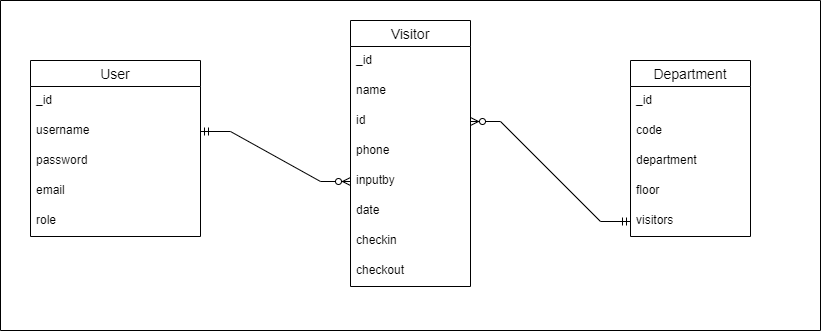

The diagram above was exported from draw.io. Its source (the exported page's mxGraphModel, read from the mxfile embedded in the PNG):
<mxGraphModel dx="1038" dy="481" grid="1" gridSize="10" guides="1" tooltips="1" connect="1" arrows="1" fold="1" page="1" pageScale="1" pageWidth="1100" pageHeight="850" math="0" shadow="0">
  <root>
    <mxCell id="0" />
    <mxCell id="1" parent="0" />
    <mxCell id="UlTJD_ZzHqjbCGrdwrAr-103" value="" style="swimlane;startSize=0;" parent="1" vertex="1">
      <mxGeometry x="150" y="270" width="820" height="330" as="geometry" />
    </mxCell>
    <mxCell id="UlTJD_ZzHqjbCGrdwrAr-55" value="User" style="swimlane;fontStyle=0;childLayout=stackLayout;horizontal=1;startSize=26;horizontalStack=0;resizeParent=1;resizeParentMax=0;resizeLast=0;collapsible=1;marginBottom=0;align=center;fontSize=14;" parent="UlTJD_ZzHqjbCGrdwrAr-103" vertex="1">
      <mxGeometry x="30" y="60" width="170" height="176" as="geometry">
        <mxRectangle x="510" y="320" width="70" height="26" as="alternateBounds" />
      </mxGeometry>
    </mxCell>
    <mxCell id="UlTJD_ZzHqjbCGrdwrAr-56" value="_id" style="text;strokeColor=none;fillColor=none;spacingLeft=4;spacingRight=4;overflow=hidden;rotatable=0;points=[[0,0.5],[1,0.5]];portConstraint=eastwest;fontSize=12;" parent="UlTJD_ZzHqjbCGrdwrAr-55" vertex="1">
      <mxGeometry y="26" width="170" height="30" as="geometry" />
    </mxCell>
    <mxCell id="UlTJD_ZzHqjbCGrdwrAr-57" value="username" style="text;strokeColor=none;fillColor=none;spacingLeft=4;spacingRight=4;overflow=hidden;rotatable=0;points=[[0,0.5],[1,0.5]];portConstraint=eastwest;fontSize=12;" parent="UlTJD_ZzHqjbCGrdwrAr-55" vertex="1">
      <mxGeometry y="56" width="170" height="30" as="geometry" />
    </mxCell>
    <mxCell id="UlTJD_ZzHqjbCGrdwrAr-125" value="password" style="text;strokeColor=none;fillColor=none;spacingLeft=4;spacingRight=4;overflow=hidden;rotatable=0;points=[[0,0.5],[1,0.5]];portConstraint=eastwest;fontSize=12;" parent="UlTJD_ZzHqjbCGrdwrAr-55" vertex="1">
      <mxGeometry y="86" width="170" height="30" as="geometry" />
    </mxCell>
    <mxCell id="UlTJD_ZzHqjbCGrdwrAr-58" value="email" style="text;strokeColor=none;fillColor=none;spacingLeft=4;spacingRight=4;overflow=hidden;rotatable=0;points=[[0,0.5],[1,0.5]];portConstraint=eastwest;fontSize=12;" parent="UlTJD_ZzHqjbCGrdwrAr-55" vertex="1">
      <mxGeometry y="116" width="170" height="30" as="geometry" />
    </mxCell>
    <mxCell id="UlTJD_ZzHqjbCGrdwrAr-61" value="role" style="text;strokeColor=none;fillColor=none;spacingLeft=4;spacingRight=4;overflow=hidden;rotatable=0;points=[[0,0.5],[1,0.5]];portConstraint=eastwest;fontSize=12;" parent="UlTJD_ZzHqjbCGrdwrAr-55" vertex="1">
      <mxGeometry y="146" width="170" height="30" as="geometry" />
    </mxCell>
    <mxCell id="UlTJD_ZzHqjbCGrdwrAr-30" value="Department" style="swimlane;fontStyle=0;childLayout=stackLayout;horizontal=1;startSize=26;horizontalStack=0;resizeParent=1;resizeParentMax=0;resizeLast=0;collapsible=1;marginBottom=0;align=center;fontSize=14;" parent="UlTJD_ZzHqjbCGrdwrAr-103" vertex="1">
      <mxGeometry x="630" y="60" width="120" height="176" as="geometry">
        <mxRectangle x="510" y="320" width="70" height="26" as="alternateBounds" />
      </mxGeometry>
    </mxCell>
    <mxCell id="UlTJD_ZzHqjbCGrdwrAr-31" value="_id" style="text;strokeColor=none;fillColor=none;spacingLeft=4;spacingRight=4;overflow=hidden;rotatable=0;points=[[0,0.5],[1,0.5]];portConstraint=eastwest;fontSize=12;" parent="UlTJD_ZzHqjbCGrdwrAr-30" vertex="1">
      <mxGeometry y="26" width="120" height="30" as="geometry" />
    </mxCell>
    <mxCell id="UlTJD_ZzHqjbCGrdwrAr-33" value="code" style="text;strokeColor=none;fillColor=none;spacingLeft=4;spacingRight=4;overflow=hidden;rotatable=0;points=[[0,0.5],[1,0.5]];portConstraint=eastwest;fontSize=12;" parent="UlTJD_ZzHqjbCGrdwrAr-30" vertex="1">
      <mxGeometry y="56" width="120" height="30" as="geometry" />
    </mxCell>
    <mxCell id="UlTJD_ZzHqjbCGrdwrAr-34" value="department" style="text;strokeColor=none;fillColor=none;spacingLeft=4;spacingRight=4;overflow=hidden;rotatable=0;points=[[0,0.5],[1,0.5]];portConstraint=eastwest;fontSize=12;" parent="UlTJD_ZzHqjbCGrdwrAr-30" vertex="1">
      <mxGeometry y="86" width="120" height="30" as="geometry" />
    </mxCell>
    <mxCell id="UlTJD_ZzHqjbCGrdwrAr-35" value="floor" style="text;strokeColor=none;fillColor=none;spacingLeft=4;spacingRight=4;overflow=hidden;rotatable=0;points=[[0,0.5],[1,0.5]];portConstraint=eastwest;fontSize=12;" parent="UlTJD_ZzHqjbCGrdwrAr-30" vertex="1">
      <mxGeometry y="116" width="120" height="30" as="geometry" />
    </mxCell>
    <mxCell id="UlTJD_ZzHqjbCGrdwrAr-39" value="visitors" style="text;strokeColor=none;fillColor=none;spacingLeft=4;spacingRight=4;overflow=hidden;rotatable=0;points=[[0,0.5],[1,0.5]];portConstraint=eastwest;fontSize=12;" parent="UlTJD_ZzHqjbCGrdwrAr-30" vertex="1">
      <mxGeometry y="146" width="120" height="30" as="geometry" />
    </mxCell>
    <mxCell id="wKjgN6xFlzUk5HX-QEC--14" value="Visitor" style="swimlane;fontStyle=0;childLayout=stackLayout;horizontal=1;startSize=26;horizontalStack=0;resizeParent=1;resizeParentMax=0;resizeLast=0;collapsible=1;marginBottom=0;align=center;fontSize=14;" parent="UlTJD_ZzHqjbCGrdwrAr-103" vertex="1">
      <mxGeometry x="350" y="20" width="120" height="266" as="geometry">
        <mxRectangle x="430" y="450" width="70" height="26" as="alternateBounds" />
      </mxGeometry>
    </mxCell>
    <mxCell id="wKjgN6xFlzUk5HX-QEC--15" value="_id" style="text;strokeColor=none;fillColor=none;spacingLeft=4;spacingRight=4;overflow=hidden;rotatable=0;points=[[0,0.5],[1,0.5]];portConstraint=eastwest;fontSize=12;" parent="wKjgN6xFlzUk5HX-QEC--14" vertex="1">
      <mxGeometry y="26" width="120" height="30" as="geometry" />
    </mxCell>
    <mxCell id="wKjgN6xFlzUk5HX-QEC--16" value="name" style="text;strokeColor=none;fillColor=none;spacingLeft=4;spacingRight=4;overflow=hidden;rotatable=0;points=[[0,0.5],[1,0.5]];portConstraint=eastwest;fontSize=12;" parent="wKjgN6xFlzUk5HX-QEC--14" vertex="1">
      <mxGeometry y="56" width="120" height="30" as="geometry" />
    </mxCell>
    <mxCell id="UlTJD_ZzHqjbCGrdwrAr-102" value="id" style="text;strokeColor=none;fillColor=none;spacingLeft=4;spacingRight=4;overflow=hidden;rotatable=0;points=[[0,0.5],[1,0.5]];portConstraint=eastwest;fontSize=12;" parent="wKjgN6xFlzUk5HX-QEC--14" vertex="1">
      <mxGeometry y="86" width="120" height="30" as="geometry" />
    </mxCell>
    <mxCell id="UlTJD_ZzHqjbCGrdwrAr-41" value="phone" style="text;strokeColor=none;fillColor=none;spacingLeft=4;spacingRight=4;overflow=hidden;rotatable=0;points=[[0,0.5],[1,0.5]];portConstraint=eastwest;fontSize=12;" parent="wKjgN6xFlzUk5HX-QEC--14" vertex="1">
      <mxGeometry y="116" width="120" height="30" as="geometry" />
    </mxCell>
    <mxCell id="UlTJD_ZzHqjbCGrdwrAr-1" value="inputby" style="text;strokeColor=none;fillColor=none;spacingLeft=4;spacingRight=4;overflow=hidden;rotatable=0;points=[[0,0.5],[1,0.5]];portConstraint=eastwest;fontSize=12;" parent="wKjgN6xFlzUk5HX-QEC--14" vertex="1">
      <mxGeometry y="146" width="120" height="30" as="geometry" />
    </mxCell>
    <mxCell id="6PilCrnLICgNEiY4yhi_-39" value="date" style="text;strokeColor=none;fillColor=none;spacingLeft=4;spacingRight=4;overflow=hidden;rotatable=0;points=[[0,0.5],[1,0.5]];portConstraint=eastwest;fontSize=12;" parent="wKjgN6xFlzUk5HX-QEC--14" vertex="1">
      <mxGeometry y="176" width="120" height="30" as="geometry" />
    </mxCell>
    <mxCell id="6PilCrnLICgNEiY4yhi_-40" value="checkin" style="text;strokeColor=none;fillColor=none;spacingLeft=4;spacingRight=4;overflow=hidden;rotatable=0;points=[[0,0.5],[1,0.5]];portConstraint=eastwest;fontSize=12;" parent="wKjgN6xFlzUk5HX-QEC--14" vertex="1">
      <mxGeometry y="206" width="120" height="30" as="geometry" />
    </mxCell>
    <mxCell id="6PilCrnLICgNEiY4yhi_-41" value="checkout" style="text;strokeColor=none;fillColor=none;spacingLeft=4;spacingRight=4;overflow=hidden;rotatable=0;points=[[0,0.5],[1,0.5]];portConstraint=eastwest;fontSize=12;" parent="wKjgN6xFlzUk5HX-QEC--14" vertex="1">
      <mxGeometry y="236" width="120" height="30" as="geometry" />
    </mxCell>
    <mxCell id="6PilCrnLICgNEiY4yhi_-42" value="" style="edgeStyle=entityRelationEdgeStyle;fontSize=12;html=1;endArrow=ERzeroToMany;startArrow=ERmandOne;rounded=0;entryX=0;entryY=0.5;entryDx=0;entryDy=0;" parent="UlTJD_ZzHqjbCGrdwrAr-103" source="UlTJD_ZzHqjbCGrdwrAr-57" target="UlTJD_ZzHqjbCGrdwrAr-1" edge="1">
      <mxGeometry width="100" height="100" relative="1" as="geometry">
        <mxPoint x="380" y="280" as="sourcePoint" />
        <mxPoint x="480" y="180" as="targetPoint" />
      </mxGeometry>
    </mxCell>
    <mxCell id="6PilCrnLICgNEiY4yhi_-43" value="" style="edgeStyle=entityRelationEdgeStyle;fontSize=12;html=1;endArrow=ERzeroToMany;startArrow=ERmandOne;rounded=0;entryX=1;entryY=0.5;entryDx=0;entryDy=0;exitX=0;exitY=0.5;exitDx=0;exitDy=0;" parent="UlTJD_ZzHqjbCGrdwrAr-103" source="UlTJD_ZzHqjbCGrdwrAr-39" target="UlTJD_ZzHqjbCGrdwrAr-102" edge="1">
      <mxGeometry width="100" height="100" relative="1" as="geometry">
        <mxPoint x="380" y="280" as="sourcePoint" />
        <mxPoint x="480" y="180" as="targetPoint" />
      </mxGeometry>
    </mxCell>
  </root>
</mxGraphModel>